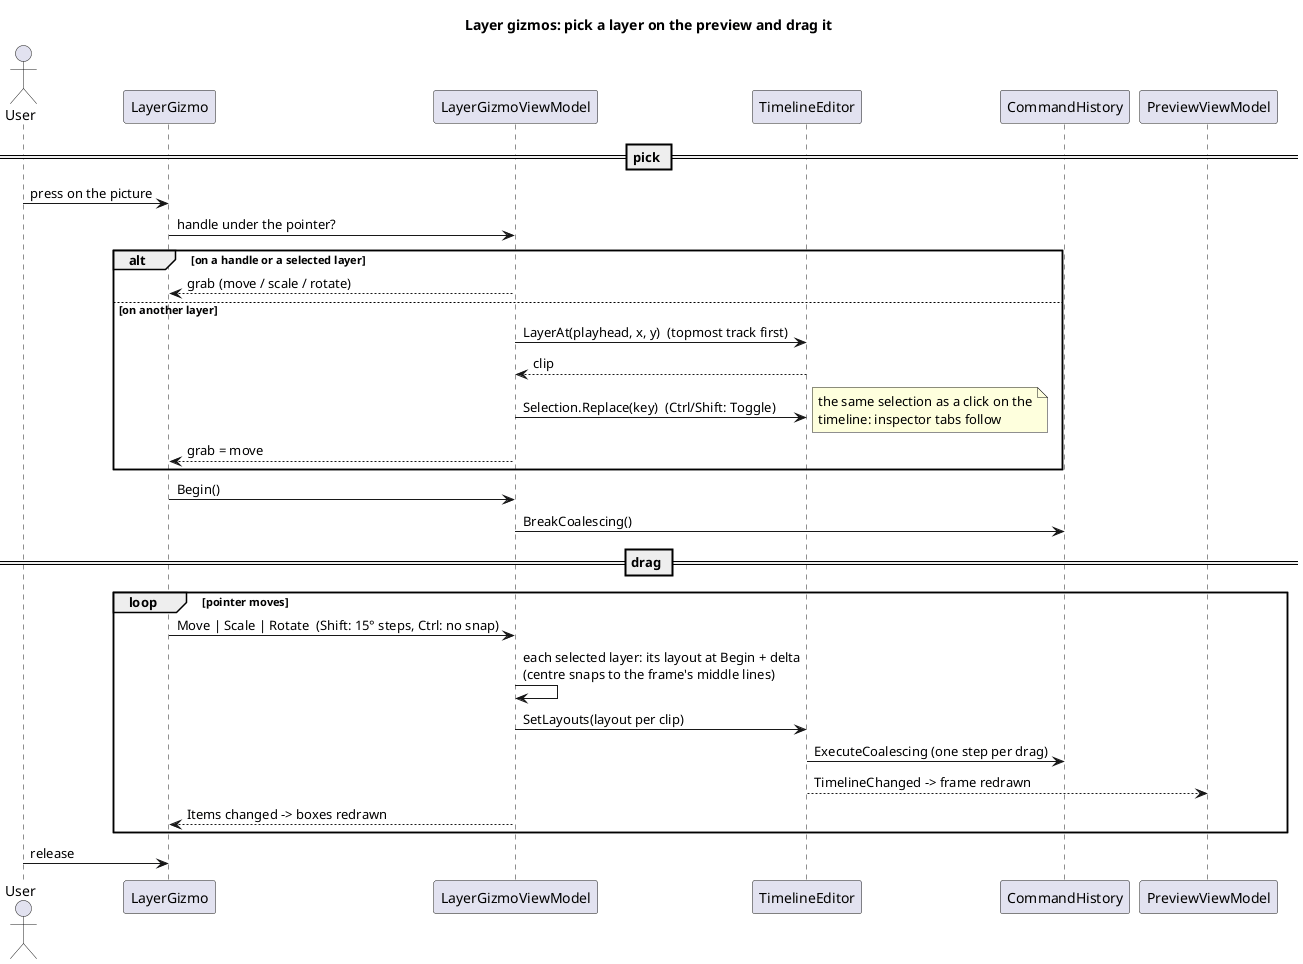

The diagram above was rendered by PlantUML. Its source (embedded in the PNG):
@startuml
title Layer gizmos: pick a layer on the preview and drag it

actor User
participant LayerGizmo
participant LayerGizmoViewModel as Gizmo
participant TimelineEditor
participant CommandHistory
participant PreviewViewModel as Preview

== pick ==
User -> LayerGizmo : press on the picture
LayerGizmo -> Gizmo : handle under the pointer?
alt on a handle or a selected layer
  Gizmo --> LayerGizmo : grab (move / scale / rotate)
else on another layer
  Gizmo -> TimelineEditor : LayerAt(playhead, x, y)  (topmost track first)
  TimelineEditor --> Gizmo : clip
  Gizmo -> TimelineEditor : Selection.Replace(key)  (Ctrl/Shift: Toggle)
  note right: the same selection as a click on the\ntimeline: inspector tabs follow
  Gizmo --> LayerGizmo : grab = move
end
LayerGizmo -> Gizmo : Begin()
Gizmo -> CommandHistory : BreakCoalescing()

== drag ==
loop pointer moves
  LayerGizmo -> Gizmo : Move | Scale | Rotate  (Shift: 15° steps, Ctrl: no snap)
  Gizmo -> Gizmo : each selected layer: its layout at Begin + delta\n(centre snaps to the frame's middle lines)
  Gizmo -> TimelineEditor : SetLayouts(layout per clip)
  TimelineEditor -> CommandHistory : ExecuteCoalescing (one step per drag)
  TimelineEditor --> Preview : TimelineChanged -> frame redrawn
  Gizmo --> LayerGizmo : Items changed -> boxes redrawn
end
User -> LayerGizmo : release
@enduml